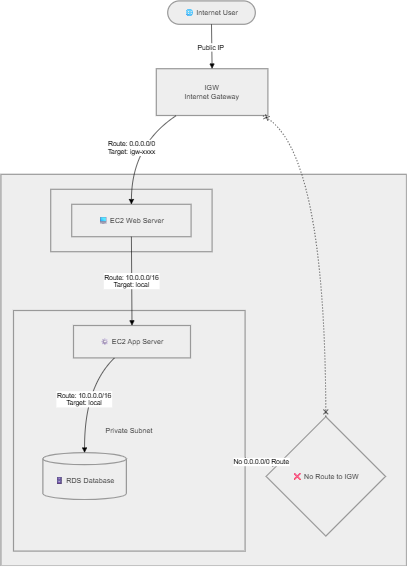

The diagram above was exported from draw.io. Its source (the exported page's mxGraphModel, read from the mxfile embedded in the PNG):
<mxGraphModel dx="2060" dy="1124" grid="1" gridSize="10" guides="1" tooltips="1" connect="1" arrows="1" fold="1" page="1" pageScale="1" pageWidth="850" pageHeight="1100" math="0" shadow="0">
  <root>
    <mxCell id="0" />
    <mxCell id="1" parent="0" />
    <mxCell id="x_Mq-8yrjT53IkTJ_WzQ-1" parent="1" style="whiteSpace=wrap;strokeWidth=2;fillColor=light-dark(#eeeeee,#1f2020);strokeColor=light-dark(#999999,#cccccc);fontColor=light-dark(#333333,#cccccc);" value="AWS VPC" vertex="1">
      <mxGeometry height="653" width="676" x="20" y="309" as="geometry" />
    </mxCell>
    <mxCell id="x_Mq-8yrjT53IkTJ_WzQ-2" parent="1" style="whiteSpace=wrap;strokeWidth=2;fillColor=light-dark(#eeeeee,#1f2020);strokeColor=light-dark(#999999,#cccccc);fontColor=light-dark(#333333,#cccccc);" value="Private Subnet" vertex="1">
      <mxGeometry height="401" width="386" x="41" y="536" as="geometry" />
    </mxCell>
    <mxCell id="x_Mq-8yrjT53IkTJ_WzQ-3" parent="1" style="whiteSpace=wrap;strokeWidth=2;fillColor=light-dark(#eeeeee,#1f2020);strokeColor=light-dark(#999999,#cccccc);fontColor=light-dark(#333333,#cccccc);" value="Public Subnet" vertex="1">
      <mxGeometry height="104" width="269" x="103" y="334" as="geometry" />
    </mxCell>
    <mxCell id="x_Mq-8yrjT53IkTJ_WzQ-4" parent="1" style="rounded=1;whiteSpace=wrap;arcSize=50;strokeWidth=2;fillColor=light-dark(#eeeeee,#1f2020);strokeColor=light-dark(#999999,#cccccc);fontColor=light-dark(#333333,#cccccc);" value="🌐 Internet User" vertex="1">
      <mxGeometry height="39" width="146" x="298" y="20" as="geometry" />
    </mxCell>
    <mxCell id="x_Mq-8yrjT53IkTJ_WzQ-5" parent="1" style="whiteSpace=wrap;strokeWidth=2;fillColor=light-dark(#eeeeee,#1f2020);strokeColor=light-dark(#999999,#cccccc);fontColor=light-dark(#333333,#cccccc);" value="IGW &#10; Internet Gateway" vertex="1">
      <mxGeometry height="78" width="186" x="279" y="133" as="geometry" />
    </mxCell>
    <mxCell id="x_Mq-8yrjT53IkTJ_WzQ-6" parent="1" style="whiteSpace=wrap;strokeWidth=2;fillColor=light-dark(#eeeeee,#1f2020);strokeColor=light-dark(#999999,#cccccc);fontColor=light-dark(#333333,#cccccc);" value="💻 EC2 Web Server" vertex="1">
      <mxGeometry height="54" width="199" x="138" y="359" as="geometry" />
    </mxCell>
    <mxCell id="x_Mq-8yrjT53IkTJ_WzQ-7" parent="1" style="whiteSpace=wrap;strokeWidth=2;fillColor=light-dark(#eeeeee,#1f2020);strokeColor=light-dark(#999999,#cccccc);fontColor=light-dark(#333333,#cccccc);" value="⚙ EC2 App Server" vertex="1">
      <mxGeometry height="54" width="195" x="141" y="561" as="geometry" />
    </mxCell>
    <mxCell id="x_Mq-8yrjT53IkTJ_WzQ-8" parent="1" style="shape=cylinder3;boundedLbl=1;backgroundOutline=1;size=10;strokeWidth=2;whiteSpace=wrap;fillColor=light-dark(#eeeeee,#1f2020);strokeColor=light-dark(#999999,#cccccc);fontColor=light-dark(#333333,#cccccc);" value="🗄 RDS Database" vertex="1">
      <mxGeometry height="78" width="139" x="90" y="773" as="geometry" />
    </mxCell>
    <mxCell id="x_Mq-8yrjT53IkTJ_WzQ-9" parent="1" style="rhombus;strokeWidth=2;whiteSpace=wrap;fillColor=light-dark(#eeeeee,#1f2020);strokeColor=light-dark(#999999,#cccccc);fontColor=light-dark(#333333,#cccccc);" value="❌ No Route to IGW" vertex="1">
      <mxGeometry height="199" width="199" x="462" y="713" as="geometry" />
    </mxCell>
    <mxCell id="x_Mq-8yrjT53IkTJ_WzQ-10" edge="1" parent="1" source="x_Mq-8yrjT53IkTJ_WzQ-4" style="curved=1;startArrow=none;endArrow=block;exitX=0.5;exitY=1;entryX=0.5;entryY=0;rounded=0;" target="x_Mq-8yrjT53IkTJ_WzQ-5" value="Public IP ">
      <mxGeometry relative="1" as="geometry">
        <Array as="points" />
      </mxGeometry>
    </mxCell>
    <mxCell id="x_Mq-8yrjT53IkTJ_WzQ-11" edge="1" parent="1" source="x_Mq-8yrjT53IkTJ_WzQ-5" style="curved=1;startArrow=none;endArrow=block;exitX=0.18;exitY=1;entryX=0.5;entryY=0;rounded=0;" target="x_Mq-8yrjT53IkTJ_WzQ-6" value="Route: 0.0.0.0/0 &#10; Target: igw-xxxx">
      <mxGeometry relative="1" as="geometry">
        <Array as="points">
          <mxPoint x="238" y="260" />
        </Array>
      </mxGeometry>
    </mxCell>
    <mxCell id="x_Mq-8yrjT53IkTJ_WzQ-12" edge="1" parent="1" source="x_Mq-8yrjT53IkTJ_WzQ-6" style="curved=1;startArrow=none;endArrow=block;exitX=0.5;exitY=1;entryX=0.5;entryY=0;rounded=0;" target="x_Mq-8yrjT53IkTJ_WzQ-7" value="Route: 10.0.0.0/16 &#10; Target: local">
      <mxGeometry relative="1" as="geometry">
        <Array as="points" />
      </mxGeometry>
    </mxCell>
    <mxCell id="x_Mq-8yrjT53IkTJ_WzQ-13" edge="1" parent="1" source="x_Mq-8yrjT53IkTJ_WzQ-7" style="curved=1;startArrow=none;endArrow=block;exitX=0.35;exitY=1;entryX=0.5;entryY=0;rounded=0;" target="x_Mq-8yrjT53IkTJ_WzQ-8" value="Route: 10.0.0.0/16 &#10; Target: local">
      <mxGeometry relative="1" as="geometry">
        <Array as="points">
          <mxPoint x="159" y="664" />
        </Array>
      </mxGeometry>
    </mxCell>
    <mxCell id="x_Mq-8yrjT53IkTJ_WzQ-14" edge="1" parent="1" source="x_Mq-8yrjT53IkTJ_WzQ-9" style="curved=1;dashed=1;dashPattern=2 3;startArrow=cross;endArrow=cross;exitX=0.5;exitY=0;entryX=0.95;entryY=1;rounded=0;" target="x_Mq-8yrjT53IkTJ_WzQ-5" value="">
      <mxGeometry relative="1" as="geometry">
        <Array as="points">
          <mxPoint x="561" y="260" />
        </Array>
      </mxGeometry>
    </mxCell>
    <mxCell id="x_Mq-8yrjT53IkTJ_WzQ-15" edge="1" parent="1" source="x_Mq-8yrjT53IkTJ_WzQ-2" style="curved=1;dashed=1;dashPattern=2 3;startArrow=none;endArrow=block;rounded=0;" target="x_Mq-8yrjT53IkTJ_WzQ-9" value="No 0.0.0.0/0 Route">
      <mxGeometry relative="1" as="geometry">
        <Array as="points" />
      </mxGeometry>
    </mxCell>
  </root>
</mxGraphModel>